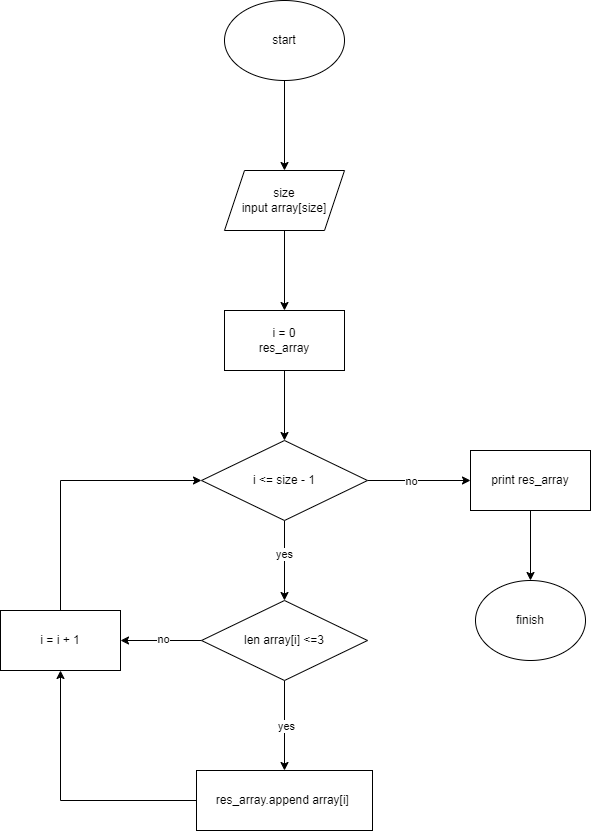

The diagram above was exported from draw.io. Its source (the exported page's mxGraphModel, read from the mxfile embedded in the PNG):
<mxGraphModel dx="1434" dy="791" grid="1" gridSize="10" guides="1" tooltips="1" connect="1" arrows="1" fold="1" page="1" pageScale="1" pageWidth="827" pageHeight="1169" math="0" shadow="0">
  <root>
    <mxCell id="0" />
    <mxCell id="1" parent="0" />
    <mxCell id="vJUxqgWUVlArYljX-7wB-5" value="" style="edgeStyle=orthogonalEdgeStyle;rounded=0;orthogonalLoop=1;jettySize=auto;html=1;" edge="1" parent="1" source="vJUxqgWUVlArYljX-7wB-1" target="vJUxqgWUVlArYljX-7wB-4">
      <mxGeometry relative="1" as="geometry" />
    </mxCell>
    <mxCell id="vJUxqgWUVlArYljX-7wB-1" value="start" style="ellipse;whiteSpace=wrap;html=1;" vertex="1" parent="1">
      <mxGeometry x="354" y="30" width="120" height="80" as="geometry" />
    </mxCell>
    <mxCell id="vJUxqgWUVlArYljX-7wB-11" value="" style="edgeStyle=orthogonalEdgeStyle;rounded=0;orthogonalLoop=1;jettySize=auto;html=1;" edge="1" parent="1" source="vJUxqgWUVlArYljX-7wB-4" target="vJUxqgWUVlArYljX-7wB-10">
      <mxGeometry relative="1" as="geometry" />
    </mxCell>
    <mxCell id="vJUxqgWUVlArYljX-7wB-4" value="size&lt;br&gt;input array[size]" style="shape=parallelogram;perimeter=parallelogramPerimeter;whiteSpace=wrap;html=1;fixedSize=1;" vertex="1" parent="1">
      <mxGeometry x="354" y="200" width="120" height="60" as="geometry" />
    </mxCell>
    <mxCell id="vJUxqgWUVlArYljX-7wB-13" value="" style="edgeStyle=orthogonalEdgeStyle;rounded=0;orthogonalLoop=1;jettySize=auto;html=1;" edge="1" parent="1" source="vJUxqgWUVlArYljX-7wB-10" target="vJUxqgWUVlArYljX-7wB-12">
      <mxGeometry relative="1" as="geometry" />
    </mxCell>
    <mxCell id="vJUxqgWUVlArYljX-7wB-10" value="i = 0&lt;div&gt;res_array&lt;/div&gt;" style="whiteSpace=wrap;html=1;" vertex="1" parent="1">
      <mxGeometry x="354" y="340" width="120" height="60" as="geometry" />
    </mxCell>
    <mxCell id="vJUxqgWUVlArYljX-7wB-15" value="" style="edgeStyle=orthogonalEdgeStyle;rounded=0;orthogonalLoop=1;jettySize=auto;html=1;" edge="1" parent="1" source="vJUxqgWUVlArYljX-7wB-12" target="vJUxqgWUVlArYljX-7wB-14">
      <mxGeometry relative="1" as="geometry" />
    </mxCell>
    <mxCell id="vJUxqgWUVlArYljX-7wB-35" value="no" style="edgeLabel;html=1;align=center;verticalAlign=middle;resizable=0;points=[];" vertex="1" connectable="0" parent="vJUxqgWUVlArYljX-7wB-15">
      <mxGeometry x="-0.0874" y="-4" relative="1" as="geometry">
        <mxPoint x="-4" y="-4" as="offset" />
      </mxGeometry>
    </mxCell>
    <mxCell id="vJUxqgWUVlArYljX-7wB-19" value="" style="edgeStyle=orthogonalEdgeStyle;rounded=0;orthogonalLoop=1;jettySize=auto;html=1;" edge="1" parent="1" source="vJUxqgWUVlArYljX-7wB-12" target="vJUxqgWUVlArYljX-7wB-18">
      <mxGeometry relative="1" as="geometry" />
    </mxCell>
    <mxCell id="vJUxqgWUVlArYljX-7wB-29" value="yes" style="edgeLabel;html=1;align=center;verticalAlign=middle;resizable=0;points=[];" vertex="1" connectable="0" parent="vJUxqgWUVlArYljX-7wB-19">
      <mxGeometry x="-0.175" y="-1" relative="1" as="geometry">
        <mxPoint as="offset" />
      </mxGeometry>
    </mxCell>
    <mxCell id="vJUxqgWUVlArYljX-7wB-12" value="i &amp;lt;= size - 1" style="rhombus;whiteSpace=wrap;html=1;" vertex="1" parent="1">
      <mxGeometry x="331" y="470" width="166" height="80" as="geometry" />
    </mxCell>
    <mxCell id="vJUxqgWUVlArYljX-7wB-38" value="" style="edgeStyle=orthogonalEdgeStyle;rounded=0;orthogonalLoop=1;jettySize=auto;html=1;" edge="1" parent="1" source="vJUxqgWUVlArYljX-7wB-14" target="vJUxqgWUVlArYljX-7wB-37">
      <mxGeometry relative="1" as="geometry" />
    </mxCell>
    <mxCell id="vJUxqgWUVlArYljX-7wB-14" value="print res_array" style="whiteSpace=wrap;html=1;" vertex="1" parent="1">
      <mxGeometry x="600" y="480" width="120" height="60" as="geometry" />
    </mxCell>
    <mxCell id="vJUxqgWUVlArYljX-7wB-23" value="" style="edgeStyle=orthogonalEdgeStyle;rounded=0;orthogonalLoop=1;jettySize=auto;html=1;" edge="1" parent="1" source="vJUxqgWUVlArYljX-7wB-18" target="vJUxqgWUVlArYljX-7wB-22">
      <mxGeometry relative="1" as="geometry" />
    </mxCell>
    <mxCell id="vJUxqgWUVlArYljX-7wB-33" value="no" style="edgeLabel;html=1;align=center;verticalAlign=middle;resizable=0;points=[];" vertex="1" connectable="0" parent="vJUxqgWUVlArYljX-7wB-23">
      <mxGeometry x="-0.037" y="-2" relative="1" as="geometry">
        <mxPoint as="offset" />
      </mxGeometry>
    </mxCell>
    <mxCell id="vJUxqgWUVlArYljX-7wB-25" value="" style="edgeStyle=orthogonalEdgeStyle;rounded=0;orthogonalLoop=1;jettySize=auto;html=1;" edge="1" parent="1" source="vJUxqgWUVlArYljX-7wB-18" target="vJUxqgWUVlArYljX-7wB-24">
      <mxGeometry relative="1" as="geometry" />
    </mxCell>
    <mxCell id="vJUxqgWUVlArYljX-7wB-30" value="yes" style="edgeLabel;html=1;align=center;verticalAlign=middle;resizable=0;points=[];" vertex="1" connectable="0" parent="vJUxqgWUVlArYljX-7wB-25">
      <mxGeometry y="1" relative="1" as="geometry">
        <mxPoint as="offset" />
      </mxGeometry>
    </mxCell>
    <mxCell id="vJUxqgWUVlArYljX-7wB-18" value="len array[i] &amp;lt;=3" style="rhombus;whiteSpace=wrap;html=1;" vertex="1" parent="1">
      <mxGeometry x="331" y="630" width="166" height="80" as="geometry" />
    </mxCell>
    <mxCell id="vJUxqgWUVlArYljX-7wB-27" style="edgeStyle=orthogonalEdgeStyle;rounded=0;orthogonalLoop=1;jettySize=auto;html=1;exitX=0.5;exitY=0;exitDx=0;exitDy=0;entryX=0;entryY=0.5;entryDx=0;entryDy=0;" edge="1" parent="1" source="vJUxqgWUVlArYljX-7wB-22" target="vJUxqgWUVlArYljX-7wB-12">
      <mxGeometry relative="1" as="geometry" />
    </mxCell>
    <mxCell id="vJUxqgWUVlArYljX-7wB-22" value="i = i + 1" style="whiteSpace=wrap;html=1;" vertex="1" parent="1">
      <mxGeometry x="130" y="640" width="120" height="60" as="geometry" />
    </mxCell>
    <mxCell id="vJUxqgWUVlArYljX-7wB-26" style="edgeStyle=orthogonalEdgeStyle;rounded=0;orthogonalLoop=1;jettySize=auto;html=1;exitX=0;exitY=0.5;exitDx=0;exitDy=0;entryX=0.5;entryY=1;entryDx=0;entryDy=0;" edge="1" parent="1" source="vJUxqgWUVlArYljX-7wB-24" target="vJUxqgWUVlArYljX-7wB-22">
      <mxGeometry relative="1" as="geometry" />
    </mxCell>
    <mxCell id="vJUxqgWUVlArYljX-7wB-24" value="res_array.append array[i]&amp;nbsp;" style="whiteSpace=wrap;html=1;" vertex="1" parent="1">
      <mxGeometry x="326" y="800" width="176" height="60" as="geometry" />
    </mxCell>
    <mxCell id="vJUxqgWUVlArYljX-7wB-37" value="finish" style="ellipse;whiteSpace=wrap;html=1;" vertex="1" parent="1">
      <mxGeometry x="605" y="610" width="110" height="80" as="geometry" />
    </mxCell>
  </root>
</mxGraphModel>